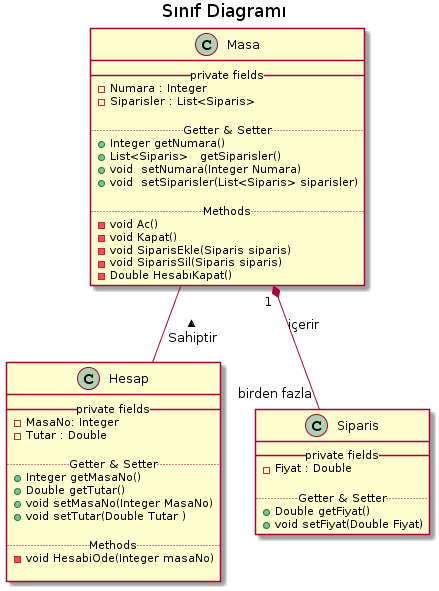

The diagram above was rendered by PlantUML. Its source (embedded in the PNG):
@startuml
title Sınıf Diagramı

class Masa {
  __ private fields __
  - Numara : Integer
  - Siparisler : List<Siparis>  
  
  .. Getter & Setter ..
    + Integer getNumara()
    + List<Siparis>   getSiparisler()
    + void  setNumara(Integer Numara)
    + void  setSiparisler(List<Siparis> siparisler)
    
  .. Methods ..
  -void Ac()
  -void Kapat()
  -void SiparisEkle(Siparis siparis)
  -void SiparisSil(Siparis siparis)
  -Double HesabıKapat()
}

class Hesap {
    __ private fields __
    - MasaNo: Integer
    - Tutar : Double
  
  .. Getter & Setter ..
    + Integer getMasaNo()
    + Double getTutar()
    + void setMasaNo(Integer MasaNo)
    + void setTutar(Double Tutar )
    
  .. Methods ..
    -void HesabiOde(Integer masaNo)

}

class Siparis {
   __ private fields __
   - Fiyat : Double
 
  .. Getter & Setter ..
    +Double getFiyat()
    +void setFiyat(Double Fiyat)
}

Masa -- Hesap : Sahiptir <

Masa " 1 " *-- "birden fazla" Siparis : içerir
@enduml